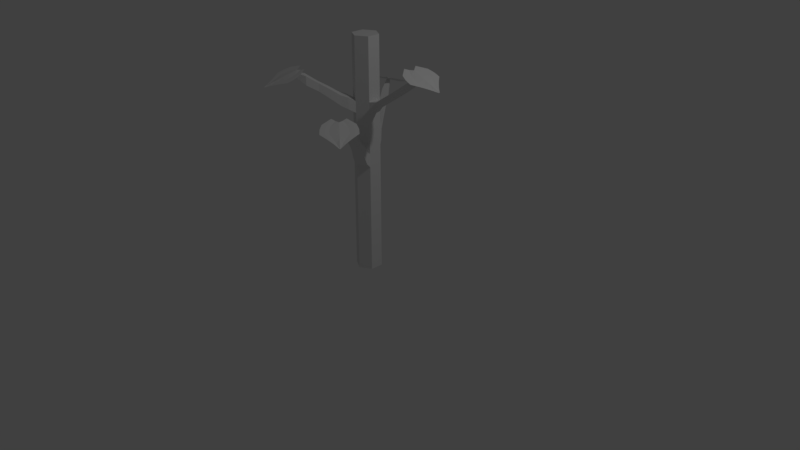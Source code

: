 # Source: birch_sapling.blend  (saved by Blender 2.79.0; exported with 4.5.12 LTS)
import bpy
from mathutils import Matrix  # noqa: F401  (used for matrix-valued properties, if any)

bpy.ops.wm.read_factory_settings(use_empty=True)
scene = bpy.context.scene
scene.name = 'Scene'

# ---- collections
col_collection_1 = bpy.data.collections.new('Collection 1'); scene.collection.children.link(col_collection_1)

# ---- world
world_world = bpy.data.worlds.new('World'); scene.world = world_world
world_world.color = (0.05088, 0.05088, 0.05088)
world_world.use_sun_shadow = False
world_world.sun_shadow_jitter_overblur = 0.0
world_world.cycles.sampling_method = 'MANUAL'

# ---- cameras
cam_camera = bpy.data.cameras.new('Camera')
cam_camera.clip_end = 100.0
cam_camera.lens = 35.0
cam_camera.sensor_width = 32.0
cam_camera.sensor_height = 18.0
cam_camera.ortho_scale = 7.314
cam_camera.dof.focus_distance = 0.0
cam_camera.dof.aperture_fstop = 128.0

# ---- lights
light_lamp = bpy.data.lights.new('Lamp', 'POINT')
light_lamp.transmission_factor = 0.0
light_lamp.cutoff_distance = 30.0
light_lamp.energy = 100.0
light_lamp.shadow_buffer_clip_start = 1.001
light_lamp.shadow_soft_size = 0.1
light_lamp.shadow_maximum_resolution = 0.006
light_lamp.use_absolute_resolution = True

# ---- meshes
me_plane = bpy.data.meshes.new('Plane')
me_plane.from_pydata([(0.0, 1.631, -0.04989), (-1.913, 0.6369, -0.04989), (1.732, 0.04922, -0.04989), (-1.207, 1.432, -0.04989), (-0.6034, 1.616, -0.04989), (0.5575, 1.044, -0.04989), (1.145, 0.5027, -0.04989), (0.0, 0.8155, -0.061), (1.732, 0.02461, -0.061), (-1.656, 0.3184, -0.061), (-0.9532, 0.7159, -0.061), (-0.4766, 0.8081, -0.061), (0.5575, 0.522, -0.061), (1.145, 0.2514, -0.061), (0.0, 1.223, -0.04989), (1.732, 0.03692, -0.04989), (-1.08, 1.074, -0.04989), (-0.54, 1.212, -0.04989), (0.5575, 0.783, -0.04989), (1.145, 0.377, -0.04989), (-1.785, 0.4777, -0.04989), (0.0, 0.0, 0.0), (0.0, -1.631, -0.04989), (-1.913, -0.6369, -0.04989), (1.732, -0.04922, -0.04989), (-1.399, 0.0, 0.0), (1.732, 0.0, -0.04358), (-1.207, -1.432, -0.04989), (-0.6997, 0.0, 0.0), (-0.6034, -1.616, -0.04989), (-0.3499, 0.0, 0.0), (0.5575, 0.0, 0.0), (0.5575, -1.044, -0.04989), (1.145, 0.0, 0.0), (1.145, -0.5027, -0.04989), (0.0, -0.8155, -0.061), (1.732, -0.02461, -0.061), (-1.656, -0.3184, -0.061), (-0.9532, -0.7159, -0.061), (-0.4766, -0.8081, -0.061), (0.5575, -0.522, -0.061), (1.145, -0.2514, -0.061), (0.0, -1.223, -0.04989), (1.732, -0.03692, -0.04989), (-1.08, -1.074, -0.04989), (-0.54, -1.212, -0.04989), (0.5575, -0.783, -0.04989), (1.145, -0.377, -0.04989), (-1.785, -0.4777, -0.04989)], [], [(19, 15, 2, 6), (17, 14, 0, 4), (20, 16, 3, 1), (16, 17, 4, 3), (14, 18, 5, 0), (18, 19, 6, 5), (31, 33, 13, 12), (21, 31, 12, 7), (28, 30, 11, 10), (25, 28, 10, 9), (30, 21, 7, 11), (33, 26, 8, 13), (12, 13, 19, 18), (7, 12, 18, 14), (10, 11, 17, 16), (9, 10, 16, 20), (11, 7, 14, 17), (13, 8, 15, 19), (47, 34, 24, 43), (45, 29, 22, 42), (48, 23, 27, 44), (44, 27, 29, 45), (42, 22, 32, 46), (46, 32, 34, 47), (31, 40, 41, 33), (21, 35, 40, 31), (28, 38, 39, 30), (25, 37, 38, 28), (30, 39, 35, 21), (33, 41, 36, 26), (40, 46, 47, 41), (35, 42, 46, 40), (38, 44, 45, 39), (37, 48, 44, 38), (39, 45, 42, 35), (41, 47, 43, 36)])
me_plane.use_remesh_preserve_volume = False
me_plane.use_remesh_preserve_attributes = False
me_plane.use_mirror_vertex_groups = False
me_plane.update()
me_cylinder = bpy.data.meshes.new('Cylinder')
me_cylinder.from_pydata([(-9.034e-09, 0.5453, -1.0), (-9.24e-09, 0.535, 8.66), (0.4722, 0.2726, -1.0), (0.4633, 0.2675, 8.66), (0.4722, -0.2726, -1.0), (0.4633, -0.2675, 8.66), (-5.671e-08, -0.5453, -1.0), (-5.601e-08, -0.535, 8.66), (-0.4722, -0.2726, -1.0), (-0.4633, -0.2675, 8.66), (-0.4722, 0.2726, -1.0), (-0.4633, 0.2675, 8.66), (-9.186e-09, 0.5376, 6.158), (0.4656, 0.2688, 6.158), (0.4656, -0.2688, 6.158), (-5.619e-08, -0.5376, 6.158), (-0.4656, -0.2688, 6.158), (-0.4656, 0.2688, 6.158), (0.466, 0.2691, 5.694), (0.466, -0.2691, 5.694), (-5.622e-08, -0.5381, 5.694), (-0.466, -0.2691, 5.694), (-0.466, 0.2691, 5.694), (-9.177e-09, 0.5381, 5.694), (0.4675, 0.2699, 4.085), (0.4675, -0.2699, 4.085), (-5.634e-08, -0.5398, 4.085), (-0.4675, -0.2699, 4.085), (-0.4675, 0.2699, 4.085), (-9.142e-09, 0.5398, 4.085), (0.468, 0.2702, 3.523), (0.468, -0.2702, 3.523), (-5.638e-08, -0.5404, 3.523), (-0.468, -0.2702, 3.523), (-0.468, 0.2702, 3.523), (-9.13e-09, 0.5404, 3.523), (0.7423, 0.1532, 6.206), (0.7423, -0.1532, 6.206), (0.7426, 0.1533, 5.942), (0.7426, -0.1533, 5.942), (1.053, 0.1532, 6.414), (1.053, -0.1532, 6.414), (1.053, 0.1533, 6.149), (1.053, -0.1533, 6.149), (1.504, 0.1532, 6.703), (1.504, -0.1532, 6.703), (1.504, 0.1533, 6.439), (1.504, -0.1533, 6.439), (2.036, 0.1532, 7.063), (2.036, -0.1532, 7.063), (2.036, 0.1533, 6.798), (2.036, -0.1533, 6.798), (2.513, 0.1532, 7.401), (2.513, -0.1532, 7.401), (2.513, 0.1533, 7.136), (2.513, -0.1533, 7.136), (2.788, 0.08903, 7.73), (2.788, -0.08903, 7.73), (2.788, 0.08912, 7.576), (2.788, -0.08912, 7.576), (-0.1357, -0.7726, 6.316), (-0.6013, -0.5038, 6.316), (-0.1357, -0.7731, 5.852), (-0.6017, -0.5041, 5.852), (-0.2994, -0.9994, 6.415), (-0.7158, -0.759, 6.415), (-0.2994, -0.9999, 6.0), (-0.7162, -0.7592, 6.0), (-0.5044, -1.309, 6.661), (-0.8813, -1.091, 6.661), (-0.5044, -1.309, 6.285), (-0.8816, -1.091, 6.285), (-0.7576, -1.677, 6.928), (-1.073, -1.494, 6.928), (-0.7576, -1.677, 6.613), (-1.074, -1.495, 6.613), (-0.967, -2.09, 7.238), (-1.327, -1.882, 7.238), (-0.967, -2.091, 6.88), (-1.327, -1.883, 6.88), (-1.279, -2.381, 7.376), (-1.423, -2.299, 7.376), (-1.279, -2.381, 7.233), (-1.423, -2.299, 7.233), (-0.5623, 0.6257, 4.158), (-0.2241, 0.8209, 4.158), (-0.5627, 0.6259, 3.752), (-0.2241, 0.8214, 3.752), (-0.7073, 0.8769, 4.475), (-0.3692, 1.072, 4.475), (-0.7077, 0.8771, 4.069), (-0.3692, 1.073, 4.069), (-0.7891, 1.15, 4.74), (-0.565, 1.28, 4.74), (-0.7894, 1.15, 4.471), (-0.565, 1.28, 4.471), (-0.9175, 1.373, 5.111), (-0.6934, 1.502, 5.111), (-0.9178, 1.373, 4.842), (-0.6934, 1.502, 4.842), (-1.087, 1.666, 5.508), (-0.8625, 1.795, 5.508), (-1.087, 1.666, 5.239), (-0.8625, 1.795, 5.239), (-1.245, 1.939, 5.813), (-1.02, 2.068, 5.813), (-1.245, 1.939, 5.543), (-1.02, 2.069, 5.543), (-1.408, 2.35, 6.121), (-1.294, 2.415, 6.121), (-1.408, 2.35, 5.985), (-1.294, 2.416, 5.985), (0.5858, -0.5358, 4.261), (0.1711, -0.7753, 4.261), (0.5863, -0.5361, 3.762), (0.1711, -0.7758, 3.762), (0.6929, -0.7213, 4.557), (0.2782, -0.9607, 4.557), (0.6934, -0.7215, 4.058), (0.2782, -0.9612, 4.058), (0.7959, -1.019, 4.854), (0.4841, -1.199, 4.854), (0.7963, -1.019, 4.479), (0.4841, -1.199, 4.479), (0.9032, -1.234, 5.112), (0.6169, -1.399, 5.112), (0.9035, -1.234, 4.768), (0.6169, -1.399, 4.768), (1.058, -1.502, 5.431), (0.7718, -1.667, 5.431), (1.058, -1.502, 5.087), (0.7718, -1.668, 5.087), (1.19, -1.835, 5.634), (0.9941, -1.948, 5.634), (1.19, -1.835, 5.399), (0.9941, -1.949, 5.399), (1.307, -2.112, 5.826), (1.176, -2.188, 5.826), (1.307, -2.112, 5.668), (1.176, -2.188, 5.668), (1.393, -2.323, 5.999), (1.316, -2.368, 5.999), (1.393, -2.323, 5.906), (1.316, -2.368, 5.906)], [], [(12, 1, 3, 13), (13, 3, 5, 14), (14, 5, 7, 15), (15, 7, 9, 16), (3, 1, 11, 9, 7, 5), (16, 9, 11, 17), (17, 11, 1, 12), (0, 2, 4, 6, 8, 10), (22, 17, 12, 23), (21, 16, 17, 22), (20, 15, 60, 62), (19, 14, 15, 20), (18, 13, 36, 38), (23, 12, 13, 18), (29, 23, 18, 24), (24, 18, 19, 25), (25, 19, 20, 26), (26, 20, 21, 27), (27, 21, 22, 28), (28, 22, 23, 29), (35, 34, 86, 87), (33, 27, 28, 34), (32, 26, 27, 33), (26, 32, 115, 113), (30, 24, 25, 31), (35, 29, 24, 30), (0, 35, 30, 2), (2, 30, 31, 4), (4, 31, 32, 6), (6, 32, 33, 8), (8, 33, 34, 10), (10, 34, 35, 0), (38, 36, 40, 42), (13, 14, 37, 36), (19, 18, 38, 39), (14, 19, 39, 37), (41, 43, 47, 45), (37, 39, 43, 41), (36, 37, 41, 40), (39, 38, 42, 43), (47, 46, 50, 51), (40, 41, 45, 44), (43, 42, 46, 47), (42, 40, 44, 46), (49, 51, 55, 53), (46, 44, 48, 50), (45, 47, 51, 49), (44, 45, 49, 48), (53, 55, 59, 57), (48, 49, 53, 52), (51, 50, 54, 55), (50, 48, 52, 54), (58, 56, 57, 59), (52, 53, 57, 56), (55, 54, 58, 59), (54, 52, 56, 58), (61, 63, 67, 65), (21, 20, 62, 63), (15, 16, 61, 60), (16, 21, 63, 61), (64, 65, 69, 68), (60, 61, 65, 64), (63, 62, 66, 67), (62, 60, 64, 66), (71, 70, 74, 75), (67, 66, 70, 71), (66, 64, 68, 70), (65, 67, 71, 69), (73, 75, 79, 77), (70, 68, 72, 74), (69, 71, 75, 73), (68, 69, 73, 72), (79, 78, 82, 83), (72, 73, 77, 76), (75, 74, 78, 79), (74, 72, 76, 78), (82, 80, 81, 83), (78, 76, 80, 82), (77, 79, 83, 81), (76, 77, 81, 80), (86, 84, 88, 90), (28, 29, 85, 84), (29, 35, 87, 85), (34, 28, 84, 86), (91, 90, 94, 95), (85, 87, 91, 89), (87, 86, 90, 91), (84, 85, 89, 88), (94, 92, 96, 98), (88, 89, 93, 92), (90, 88, 92, 94), (89, 91, 95, 93), (98, 96, 100, 102), (93, 95, 99, 97), (95, 94, 98, 99), (92, 93, 97, 96), (103, 102, 106, 107), (97, 99, 103, 101), (99, 98, 102, 103), (96, 97, 101, 100), (106, 104, 108, 110), (100, 101, 105, 104), (102, 100, 104, 106), (101, 103, 107, 105), (110, 108, 109, 111), (105, 107, 111, 109), (107, 106, 110, 111), (104, 105, 109, 108), (115, 114, 118, 119), (31, 25, 112, 114), (25, 26, 113, 112), (32, 31, 114, 115), (117, 119, 123, 121), (114, 112, 116, 118), (113, 115, 119, 117), (112, 113, 117, 116), (123, 122, 126, 127), (116, 117, 121, 120), (119, 118, 122, 123), (118, 116, 120, 122), (126, 124, 128, 130), (122, 120, 124, 126), (121, 123, 127, 125), (120, 121, 125, 124), (129, 131, 135, 133), (125, 127, 131, 129), (124, 125, 129, 128), (127, 126, 130, 131), (135, 134, 138, 139), (128, 129, 133, 132), (131, 130, 134, 135), (130, 128, 132, 134), (137, 139, 143, 141), (134, 132, 136, 138), (133, 135, 139, 137), (132, 133, 137, 136), (142, 140, 141, 143), (136, 137, 141, 140), (139, 138, 142, 143), (138, 136, 140, 142)])
me_cylinder.use_remesh_preserve_volume = False
me_cylinder.use_remesh_preserve_attributes = False
me_cylinder.use_mirror_vertex_groups = False
me_cylinder.update()
me_plane_001 = bpy.data.meshes.new('Plane.001')
me_plane_001.from_pydata([(0.0, 1.631, -0.04989), (-1.913, 0.6369, -0.04989), (1.732, 0.04922, -0.04989), (-1.207, 1.432, -0.04989), (-0.6034, 1.616, -0.04989), (0.5575, 1.044, -0.04989), (1.145, 0.5027, -0.04989), (0.0, 0.8155, -0.061), (1.732, 0.02461, -0.061), (-1.656, 0.3184, -0.061), (-0.9532, 0.7159, -0.061), (-0.4766, 0.8081, -0.061), (0.5575, 0.522, -0.061), (1.145, 0.2514, -0.061), (0.0, 1.223, -0.04989), (1.732, 0.03692, -0.04989), (-1.08, 1.074, -0.04989), (-0.54, 1.212, -0.04989), (0.5575, 0.783, -0.04989), (1.145, 0.377, -0.04989), (-1.785, 0.4777, -0.04989), (0.0, 0.0, 0.0), (0.0, -1.631, -0.04989), (-1.913, -0.6369, -0.04989), (1.732, -0.04922, -0.04989), (-1.399, 0.0, 0.0), (1.732, 0.0, -0.04358), (-1.207, -1.432, -0.04989), (-0.6997, 0.0, 0.0), (-0.6034, -1.616, -0.04989), (-0.3499, 0.0, 0.0), (0.5575, 0.0, 0.0), (0.5575, -1.044, -0.04989), (1.145, 0.0, 0.0), (1.145, -0.5027, -0.04989), (0.0, -0.8155, -0.061), (1.732, -0.02461, -0.061), (-1.656, -0.3184, -0.061), (-0.9532, -0.7159, -0.061), (-0.4766, -0.8081, -0.061), (0.5575, -0.522, -0.061), (1.145, -0.2514, -0.061), (0.0, -1.223, -0.04989), (1.732, -0.03692, -0.04989), (-1.08, -1.074, -0.04989), (-0.54, -1.212, -0.04989), (0.5575, -0.783, -0.04989), (1.145, -0.377, -0.04989), (-1.785, -0.4777, -0.04989)], [], [(19, 15, 2, 6), (17, 14, 0, 4), (20, 16, 3, 1), (16, 17, 4, 3), (14, 18, 5, 0), (18, 19, 6, 5), (31, 33, 13, 12), (21, 31, 12, 7), (28, 30, 11, 10), (25, 28, 10, 9), (30, 21, 7, 11), (33, 26, 8, 13), (12, 13, 19, 18), (7, 12, 18, 14), (10, 11, 17, 16), (9, 10, 16, 20), (11, 7, 14, 17), (13, 8, 15, 19), (47, 34, 24, 43), (45, 29, 22, 42), (48, 23, 27, 44), (44, 27, 29, 45), (42, 22, 32, 46), (46, 32, 34, 47), (31, 40, 41, 33), (21, 35, 40, 31), (28, 38, 39, 30), (25, 37, 38, 28), (30, 39, 35, 21), (33, 41, 36, 26), (40, 46, 47, 41), (35, 42, 46, 40), (38, 44, 45, 39), (37, 48, 44, 38), (39, 45, 42, 35), (41, 47, 43, 36)])
me_plane_001.use_remesh_preserve_volume = False
me_plane_001.use_remesh_preserve_attributes = False
me_plane_001.use_mirror_vertex_groups = False
me_plane_001.update()
me_plane_002 = bpy.data.meshes.new('Plane.002')
me_plane_002.from_pydata([(0.0, 1.631, -0.04989), (-1.913, 0.6369, -0.04989), (1.732, 0.04922, -0.04989), (-1.207, 1.432, -0.04989), (-0.6034, 1.616, -0.04989), (0.5575, 1.044, -0.04989), (1.145, 0.5027, -0.04989), (0.0, 0.8155, -0.061), (1.732, 0.02461, -0.061), (-1.656, 0.3184, -0.061), (-0.9532, 0.7159, -0.061), (-0.4766, 0.8081, -0.061), (0.5575, 0.522, -0.061), (1.145, 0.2514, -0.061), (0.0, 1.223, -0.04989), (1.732, 0.03692, -0.04989), (-1.08, 1.074, -0.04989), (-0.54, 1.212, -0.04989), (0.5575, 0.783, -0.04989), (1.145, 0.377, -0.04989), (-1.785, 0.4777, -0.04989), (0.0, 0.0, 0.0), (0.0, -1.631, -0.04989), (-1.913, -0.6369, -0.04989), (1.732, -0.04922, -0.04989), (-1.399, 0.0, 0.0), (1.732, 0.0, -0.04358), (-1.207, -1.432, -0.04989), (-0.6997, 0.0, 0.0), (-0.6034, -1.616, -0.04989), (-0.3499, 0.0, 0.0), (0.5575, 0.0, 0.0), (0.5575, -1.044, -0.04989), (1.145, 0.0, 0.0), (1.145, -0.5027, -0.04989), (0.0, -0.8155, -0.061), (1.732, -0.02461, -0.061), (-1.656, -0.3184, -0.061), (-0.9532, -0.7159, -0.061), (-0.4766, -0.8081, -0.061), (0.5575, -0.522, -0.061), (1.145, -0.2514, -0.061), (0.0, -1.223, -0.04989), (1.732, -0.03692, -0.04989), (-1.08, -1.074, -0.04989), (-0.54, -1.212, -0.04989), (0.5575, -0.783, -0.04989), (1.145, -0.377, -0.04989), (-1.785, -0.4777, -0.04989)], [], [(19, 15, 2, 6), (17, 14, 0, 4), (20, 16, 3, 1), (16, 17, 4, 3), (14, 18, 5, 0), (18, 19, 6, 5), (31, 33, 13, 12), (21, 31, 12, 7), (28, 30, 11, 10), (25, 28, 10, 9), (30, 21, 7, 11), (33, 26, 8, 13), (12, 13, 19, 18), (7, 12, 18, 14), (10, 11, 17, 16), (9, 10, 16, 20), (11, 7, 14, 17), (13, 8, 15, 19), (47, 34, 24, 43), (45, 29, 22, 42), (48, 23, 27, 44), (44, 27, 29, 45), (42, 22, 32, 46), (46, 32, 34, 47), (31, 40, 41, 33), (21, 35, 40, 31), (28, 38, 39, 30), (25, 37, 38, 28), (30, 39, 35, 21), (33, 41, 36, 26), (40, 46, 47, 41), (35, 42, 46, 40), (38, 44, 45, 39), (37, 48, 44, 38), (39, 45, 42, 35), (41, 47, 43, 36)])
me_plane_002.use_remesh_preserve_volume = False
me_plane_002.use_remesh_preserve_attributes = False
me_plane_002.use_mirror_vertex_groups = False
me_plane_002.update()
me_plane_003 = bpy.data.meshes.new('Plane.003')
me_plane_003.from_pydata([(0.0, 1.631, -0.04989), (-1.913, 0.6369, -0.04989), (1.732, 0.04922, -0.04989), (-1.207, 1.432, -0.04989), (-0.6034, 1.616, -0.04989), (0.5575, 1.044, -0.04989), (1.145, 0.5027, -0.04989), (0.0, 0.8155, -0.061), (1.732, 0.02461, -0.061), (-1.656, 0.3184, -0.061), (-0.9532, 0.7159, -0.061), (-0.4766, 0.8081, -0.061), (0.5575, 0.522, -0.061), (1.145, 0.2514, -0.061), (0.0, 1.223, -0.04989), (1.732, 0.03692, -0.04989), (-1.08, 1.074, -0.04989), (-0.54, 1.212, -0.04989), (0.5575, 0.783, -0.04989), (1.145, 0.377, -0.04989), (-1.785, 0.4777, -0.04989), (0.0, 0.0, 0.0), (0.0, -1.631, -0.04989), (-1.913, -0.6369, -0.04989), (1.732, -0.04922, -0.04989), (-1.399, 0.0, 0.0), (1.732, 0.0, -0.04358), (-1.207, -1.432, -0.04989), (-0.6997, 0.0, 0.0), (-0.6034, -1.616, -0.04989), (-0.3499, 0.0, 0.0), (0.5575, 0.0, 0.0), (0.5575, -1.044, -0.04989), (1.145, 0.0, 0.0), (1.145, -0.5027, -0.04989), (0.0, -0.8155, -0.061), (1.732, -0.02461, -0.061), (-1.656, -0.3184, -0.061), (-0.9532, -0.7159, -0.061), (-0.4766, -0.8081, -0.061), (0.5575, -0.522, -0.061), (1.145, -0.2514, -0.061), (0.0, -1.223, -0.04989), (1.732, -0.03692, -0.04989), (-1.08, -1.074, -0.04989), (-0.54, -1.212, -0.04989), (0.5575, -0.783, -0.04989), (1.145, -0.377, -0.04989), (-1.785, -0.4777, -0.04989)], [], [(19, 15, 2, 6), (17, 14, 0, 4), (20, 16, 3, 1), (16, 17, 4, 3), (14, 18, 5, 0), (18, 19, 6, 5), (31, 33, 13, 12), (21, 31, 12, 7), (28, 30, 11, 10), (25, 28, 10, 9), (30, 21, 7, 11), (33, 26, 8, 13), (12, 13, 19, 18), (7, 12, 18, 14), (10, 11, 17, 16), (9, 10, 16, 20), (11, 7, 14, 17), (13, 8, 15, 19), (47, 34, 24, 43), (45, 29, 22, 42), (48, 23, 27, 44), (44, 27, 29, 45), (42, 22, 32, 46), (46, 32, 34, 47), (31, 40, 41, 33), (21, 35, 40, 31), (28, 38, 39, 30), (25, 37, 38, 28), (30, 39, 35, 21), (33, 41, 36, 26), (40, 46, 47, 41), (35, 42, 46, 40), (38, 44, 45, 39), (37, 48, 44, 38), (39, 45, 42, 35), (41, 47, 43, 36)])
me_plane_003.use_remesh_preserve_volume = False
me_plane_003.use_remesh_preserve_attributes = False
me_plane_003.use_mirror_vertex_groups = False
me_plane_003.update()

# ---- objects
ob_leaf = bpy.data.objects.new('leaf', me_plane)
ob_cylinder = bpy.data.objects.new('Cylinder', me_cylinder)
ob_lamp = bpy.data.objects.new('Lamp', light_lamp)
ob_camera = bpy.data.objects.new('Camera', cam_camera)
ob_leaf_001 = bpy.data.objects.new('leaf.001', me_plane_001)
ob_leaf_002 = bpy.data.objects.new('leaf.002', me_plane_002)
ob_leaf_003 = bpy.data.objects.new('leaf.003', me_plane_003)

# ---- transforms, parenting, visibility, modifiers, constraints
ob_leaf.location = (1.016, -0.03859, 2.539)
ob_leaf.rotation_euler = (0.0, 0.3841, 0.0)
ob_leaf.scale = (0.1344, 0.1344, 0.1344)
ob_leaf.lineart.crease_threshold = 0.0
ob_cylinder.location = (0.0, 0.0, 0.1789)
ob_cylinder.scale = (0.3096, 0.3096, 0.3096)
ob_cylinder.lineart.crease_threshold = 0.0
ob_lamp.location = (4.076, 1.005, 5.904)
ob_lamp.rotation_euler = (0.6503, 0.05522, 1.866)
ob_lamp.lock_rotations_4d = False
ob_lamp.empty_display_type = 'ARROWS'
ob_lamp.color = (0.0, 0.0, 0.0, 0.0)
ob_lamp.lineart.crease_threshold = 0.0
ob_camera.location = (7.481, -6.508, 5.344)
ob_camera.rotation_euler = (1.109, 0.0, 0.8149)
ob_camera.lock_rotations_4d = False
ob_camera.empty_display_type = 'ARROWS'
ob_camera.color = (0.0, 0.0, 0.0, 0.0)
ob_camera.display_type = 'WIRE'
ob_camera.lineart.crease_threshold = 0.0
ob_leaf_001.location = (0.5006, -0.8331, 1.987)
ob_leaf_001.rotation_euler = (0.0, 0.3841, -0.6793)
ob_leaf_001.scale = (0.1344, 0.1344, 0.1344)
ob_leaf_001.lineart.crease_threshold = 0.0
ob_leaf_002.location = (-0.466, -0.8566, 2.414)
ob_leaf_002.rotation_euler = (0.0, 0.3841, -1.95)
ob_leaf_002.scale = (0.1344, 0.1344, 0.1344)
ob_leaf_002.lineart.crease_threshold = 0.0
ob_leaf_003.location = (-0.4715, 0.8614, 2.037)
ob_leaf_003.rotation_euler = (0.0, 0.3841, -4.331)
ob_leaf_003.scale = (0.1344, 0.1344, 0.1344)
ob_leaf_003.lineart.crease_threshold = 0.0

# ---- collection membership
col_collection_1.objects.link(ob_leaf)
col_collection_1.objects.link(ob_cylinder)
col_collection_1.objects.link(ob_lamp)
col_collection_1.objects.link(ob_camera)
col_collection_1.objects.link(ob_leaf_001)
col_collection_1.objects.link(ob_leaf_002)
col_collection_1.objects.link(ob_leaf_003)

# ---- scene / render settings (as saved in the file)
scene.camera = ob_camera
scene.frame_start = 1; scene.frame_end = 250; scene.frame_set(1)
scene.render.engine = 'BLENDER_EEVEE_NEXT'
scene.render.resolution_percentage = 50
scene.render.dither_intensity = 0.0
scene.cycles.use_denoising = False
scene.cycles.samples = 128
scene.cycles.sampling_pattern = 'TABULATED_SOBOL'
scene.cycles.use_adaptive_sampling = False
scene.cycles.use_light_tree = False
scene.cycles.blur_glossy = 0.0
scene.cycles.sample_clamp_indirect = 0.0
scene.view_settings.view_transform = 'Standard'
bpy.context.view_layer.update()
